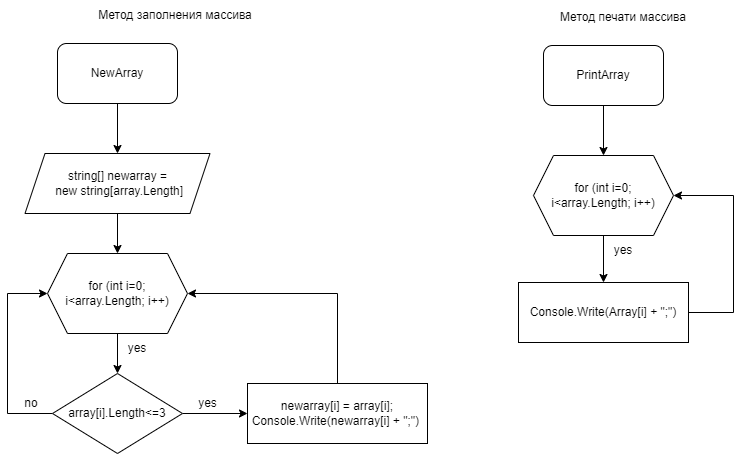

The diagram above was exported from draw.io. Its source (the exported page's mxGraphModel, read from the mxfile embedded in the PNG):
<mxGraphModel dx="839" dy="395" grid="1" gridSize="10" guides="1" tooltips="1" connect="1" arrows="1" fold="1" page="1" pageScale="1" pageWidth="827" pageHeight="1169" math="0" shadow="0">
  <root>
    <mxCell id="0" />
    <mxCell id="1" parent="0" />
    <mxCell id="2" value="" style="edgeStyle=orthogonalEdgeStyle;rounded=0;orthogonalLoop=1;jettySize=auto;html=1;" parent="1" source="3" target="5" edge="1">
      <mxGeometry relative="1" as="geometry" />
    </mxCell>
    <mxCell id="3" value="NewArray" style="rounded=1;whiteSpace=wrap;html=1;" parent="1" vertex="1">
      <mxGeometry x="87" y="56" width="120" height="60" as="geometry" />
    </mxCell>
    <mxCell id="4" value="" style="edgeStyle=orthogonalEdgeStyle;rounded=0;orthogonalLoop=1;jettySize=auto;html=1;" parent="1" source="5" target="7" edge="1">
      <mxGeometry relative="1" as="geometry" />
    </mxCell>
    <mxCell id="5" value="string[] newarray =&lt;br&gt;&amp;nbsp;new string[array.Length]" style="shape=parallelogram;perimeter=parallelogramPerimeter;whiteSpace=wrap;html=1;fixedSize=1;" parent="1" vertex="1">
      <mxGeometry x="54.5" y="166" width="185" height="60" as="geometry" />
    </mxCell>
    <mxCell id="6" value="" style="edgeStyle=orthogonalEdgeStyle;rounded=0;orthogonalLoop=1;jettySize=auto;html=1;" parent="1" source="7" target="10" edge="1">
      <mxGeometry relative="1" as="geometry" />
    </mxCell>
    <mxCell id="7" value="for (int i=0;&lt;br&gt;i&amp;lt;array.Length; i++)" style="shape=hexagon;perimeter=hexagonPerimeter2;whiteSpace=wrap;html=1;fixedSize=1;" parent="1" vertex="1">
      <mxGeometry x="77" y="266" width="140" height="80" as="geometry" />
    </mxCell>
    <mxCell id="8" value="" style="edgeStyle=orthogonalEdgeStyle;rounded=0;orthogonalLoop=1;jettySize=auto;html=1;" parent="1" source="10" target="12" edge="1">
      <mxGeometry relative="1" as="geometry" />
    </mxCell>
    <mxCell id="9" style="edgeStyle=orthogonalEdgeStyle;rounded=0;orthogonalLoop=1;jettySize=auto;html=1;exitX=0;exitY=0.5;exitDx=0;exitDy=0;entryX=0;entryY=0.5;entryDx=0;entryDy=0;" parent="1" source="10" target="7" edge="1">
      <mxGeometry relative="1" as="geometry">
        <mxPoint x="17" y="406" as="targetPoint" />
        <Array as="points">
          <mxPoint x="37" y="426" />
          <mxPoint x="37" y="306" />
        </Array>
      </mxGeometry>
    </mxCell>
    <mxCell id="10" value="array[i].Length&amp;lt;=3" style="rhombus;whiteSpace=wrap;html=1;" parent="1" vertex="1">
      <mxGeometry x="82" y="386" width="130" height="80" as="geometry" />
    </mxCell>
    <mxCell id="11" style="edgeStyle=orthogonalEdgeStyle;rounded=0;orthogonalLoop=1;jettySize=auto;html=1;exitX=0.5;exitY=0;exitDx=0;exitDy=0;entryX=1;entryY=0.5;entryDx=0;entryDy=0;" parent="1" source="12" target="7" edge="1">
      <mxGeometry relative="1" as="geometry">
        <mxPoint x="367" y="286" as="targetPoint" />
      </mxGeometry>
    </mxCell>
    <mxCell id="12" value="newarray[i] = array[i];&lt;br&gt;Console.Write(newarray[i] + &quot;;&quot;)&amp;nbsp;" style="rounded=0;whiteSpace=wrap;html=1;" parent="1" vertex="1">
      <mxGeometry x="277" y="396" width="180" height="60" as="geometry" />
    </mxCell>
    <mxCell id="13" value="yes" style="text;html=1;strokeColor=none;fillColor=none;align=center;verticalAlign=middle;whiteSpace=wrap;rounded=0;" parent="1" vertex="1">
      <mxGeometry x="137" y="346" width="60" height="30" as="geometry" />
    </mxCell>
    <mxCell id="14" value="yes" style="text;html=1;align=center;verticalAlign=middle;resizable=0;points=[];autosize=1;strokeColor=none;fillColor=none;" parent="1" vertex="1">
      <mxGeometry x="217" y="401" width="40" height="30" as="geometry" />
    </mxCell>
    <mxCell id="15" value="no" style="text;html=1;strokeColor=none;fillColor=none;align=center;verticalAlign=middle;whiteSpace=wrap;rounded=0;" parent="1" vertex="1">
      <mxGeometry x="31" y="401" width="60" height="30" as="geometry" />
    </mxCell>
    <mxCell id="16" value="Метод заполнения массива" style="text;html=1;strokeColor=none;fillColor=none;align=center;verticalAlign=middle;whiteSpace=wrap;rounded=0;" parent="1" vertex="1">
      <mxGeometry x="108" y="13" width="194" height="30" as="geometry" />
    </mxCell>
    <mxCell id="17" value="" style="edgeStyle=orthogonalEdgeStyle;rounded=0;orthogonalLoop=1;jettySize=auto;html=1;" parent="1" source="18" target="20" edge="1">
      <mxGeometry relative="1" as="geometry" />
    </mxCell>
    <mxCell id="18" value="PrintArray" style="rounded=1;whiteSpace=wrap;html=1;" parent="1" vertex="1">
      <mxGeometry x="573" y="58" width="120" height="60" as="geometry" />
    </mxCell>
    <mxCell id="19" value="" style="edgeStyle=orthogonalEdgeStyle;rounded=0;orthogonalLoop=1;jettySize=auto;html=1;" parent="1" source="20" target="22" edge="1">
      <mxGeometry relative="1" as="geometry" />
    </mxCell>
    <mxCell id="20" value="for (int i=0;&lt;br&gt;i&amp;lt;array.Length; i++)" style="shape=hexagon;perimeter=hexagonPerimeter2;whiteSpace=wrap;html=1;fixedSize=1;" parent="1" vertex="1">
      <mxGeometry x="563" y="168" width="140" height="80" as="geometry" />
    </mxCell>
    <mxCell id="21" style="edgeStyle=orthogonalEdgeStyle;rounded=0;orthogonalLoop=1;jettySize=auto;html=1;exitX=1;exitY=0.5;exitDx=0;exitDy=0;entryX=1;entryY=0.5;entryDx=0;entryDy=0;" parent="1" source="22" target="20" edge="1">
      <mxGeometry relative="1" as="geometry">
        <Array as="points">
          <mxPoint x="763" y="325" />
          <mxPoint x="763" y="208" />
        </Array>
      </mxGeometry>
    </mxCell>
    <mxCell id="22" value="Console.Write(Array[i] + &quot;;&quot;)" style="rounded=0;whiteSpace=wrap;html=1;" parent="1" vertex="1">
      <mxGeometry x="548" y="295" width="170" height="60" as="geometry" />
    </mxCell>
    <mxCell id="23" value="yes" style="text;html=1;strokeColor=none;fillColor=none;align=center;verticalAlign=middle;whiteSpace=wrap;rounded=0;" parent="1" vertex="1">
      <mxGeometry x="623" y="248" width="60" height="30" as="geometry" />
    </mxCell>
    <mxCell id="24" value="Метод печати массива" style="text;html=1;strokeColor=none;fillColor=none;align=center;verticalAlign=middle;whiteSpace=wrap;rounded=0;" parent="1" vertex="1">
      <mxGeometry x="556" y="15" width="194" height="30" as="geometry" />
    </mxCell>
  </root>
</mxGraphModel>